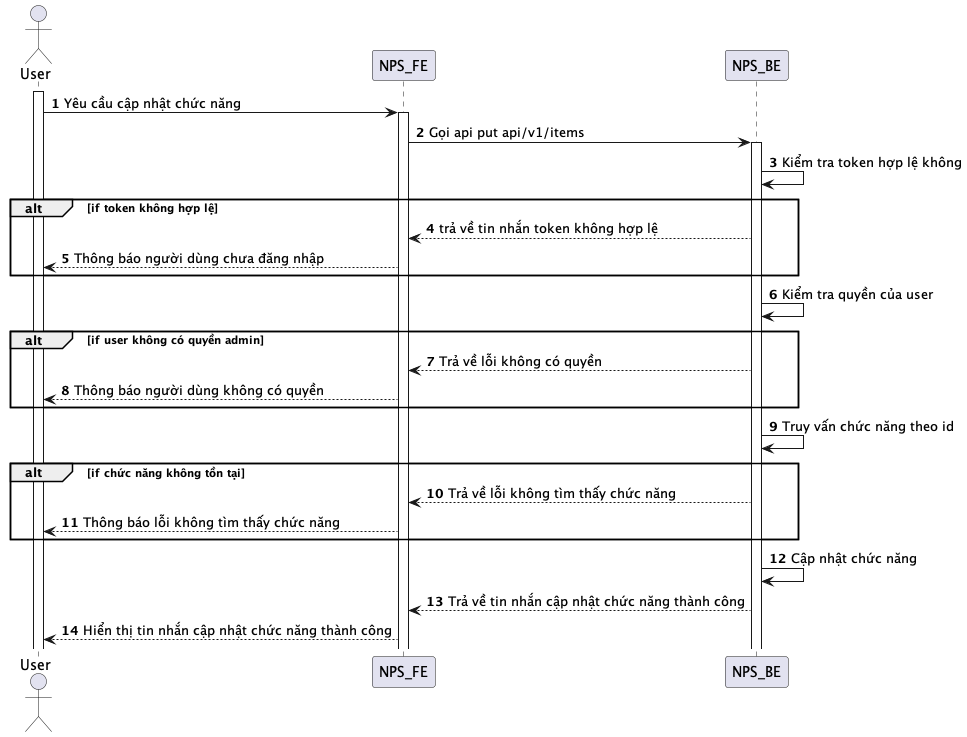

The diagram above was rendered by PlantUML. Its source (embedded in the PNG):
@startuml
autonumber
actor User
activate User
User -> NPS_FE: Yêu cầu cập nhật chức năng
activate NPS_FE
NPS_FE -> NPS_BE: Gọi api put api/v1/items
activate NPS_BE
NPS_BE -> NPS_BE: Kiểm tra token hợp lệ không
alt if token không hợp lệ
NPS_BE --> NPS_FE: trả về tin nhắn token không hợp lệ
NPS_FE --> User: Thông báo người dùng chưa đăng nhập
end
NPS_BE -> NPS_BE: Kiểm tra quyền của user
alt if user không có quyền admin
NPS_BE --> NPS_FE: Trả về lỗi không có quyền
NPS_FE --> User: Thông báo người dùng không có quyền
end
NPS_BE -> NPS_BE: Truy vấn chức năng theo id
alt if chức năng không tồn tại
NPS_BE --> NPS_FE: Trả về lỗi không tìm thấy chức năng
NPS_FE --> User: Thông báo lỗi không tìm thấy chức năng
end
NPS_BE -> NPS_BE: Cập nhật chức năng
NPS_BE --> NPS_FE: Trả về tin nhắn cập nhật chức năng thành công
NPS_FE --> User: Hiển thị tin nhắn cập nhật chức năng thành công
@enduml